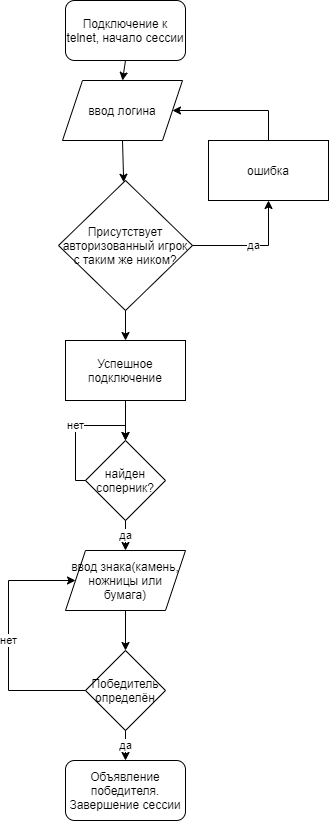

The diagram above was exported from draw.io. Its source (the exported page's mxGraphModel, read from the mxfile embedded in the PNG):
<mxGraphModel dx="854" dy="393" grid="1" gridSize="10" guides="1" tooltips="1" connect="1" arrows="1" fold="1" page="1" pageScale="1" pageWidth="827" pageHeight="1169" math="0" shadow="0">
  <root>
    <mxCell id="WIyWlLk6GJQsqaUBKTNV-0" />
    <mxCell id="WIyWlLk6GJQsqaUBKTNV-1" parent="WIyWlLk6GJQsqaUBKTNV-0" />
    <mxCell id="HuQyRcvIfk-JwWIN7ZZg-0" value="ввод логина&lt;br&gt;" style="shape=parallelogram;perimeter=parallelogramPerimeter;whiteSpace=wrap;html=1;fixedSize=1;fontFamily=Helvetica;fontSize=12;fontColor=default;align=center;strokeColor=default;fillColor=default;" vertex="1" parent="WIyWlLk6GJQsqaUBKTNV-1">
      <mxGeometry x="294" y="90" width="120" height="60" as="geometry" />
    </mxCell>
    <mxCell id="HuQyRcvIfk-JwWIN7ZZg-1" value="" style="endArrow=classic;html=1;rounded=0;exitX=0.5;exitY=1;exitDx=0;exitDy=0;" edge="1" parent="WIyWlLk6GJQsqaUBKTNV-1" source="HuQyRcvIfk-JwWIN7ZZg-0" target="HuQyRcvIfk-JwWIN7ZZg-2">
      <mxGeometry width="50" height="50" relative="1" as="geometry">
        <mxPoint x="390" y="200" as="sourcePoint" />
        <mxPoint x="440" y="150" as="targetPoint" />
      </mxGeometry>
    </mxCell>
    <mxCell id="HuQyRcvIfk-JwWIN7ZZg-2" value="Присутствует авторизованный игрок с таким же ником?" style="rhombus;whiteSpace=wrap;html=1;" vertex="1" parent="WIyWlLk6GJQsqaUBKTNV-1">
      <mxGeometry x="290" y="190" width="134" height="130" as="geometry" />
    </mxCell>
    <mxCell id="HuQyRcvIfk-JwWIN7ZZg-3" value="да" style="endArrow=classic;html=1;rounded=0;exitX=1;exitY=0.5;exitDx=0;exitDy=0;edgeStyle=orthogonalEdgeStyle;" edge="1" parent="WIyWlLk6GJQsqaUBKTNV-1" source="HuQyRcvIfk-JwWIN7ZZg-2" target="HuQyRcvIfk-JwWIN7ZZg-4">
      <mxGeometry width="50" height="50" relative="1" as="geometry">
        <mxPoint x="390" y="180" as="sourcePoint" />
        <mxPoint x="520" y="180" as="targetPoint" />
        <Array as="points">
          <mxPoint x="500" y="255" />
        </Array>
      </mxGeometry>
    </mxCell>
    <mxCell id="HuQyRcvIfk-JwWIN7ZZg-4" value="ошибка" style="rounded=0;whiteSpace=wrap;html=1;fontFamily=Helvetica;fontSize=12;fontColor=default;align=center;strokeColor=default;fillColor=default;" vertex="1" parent="WIyWlLk6GJQsqaUBKTNV-1">
      <mxGeometry x="440" y="150" width="120" height="60" as="geometry" />
    </mxCell>
    <mxCell id="HuQyRcvIfk-JwWIN7ZZg-5" value="" style="endArrow=classic;html=1;rounded=0;exitX=0.5;exitY=0;exitDx=0;exitDy=0;entryX=1;entryY=0.5;entryDx=0;entryDy=0;edgeStyle=orthogonalEdgeStyle;" edge="1" parent="WIyWlLk6GJQsqaUBKTNV-1" source="HuQyRcvIfk-JwWIN7ZZg-4" target="HuQyRcvIfk-JwWIN7ZZg-0">
      <mxGeometry width="50" height="50" relative="1" as="geometry">
        <mxPoint x="390" y="180" as="sourcePoint" />
        <mxPoint x="440" y="130" as="targetPoint" />
      </mxGeometry>
    </mxCell>
    <mxCell id="HuQyRcvIfk-JwWIN7ZZg-6" value="" style="endArrow=classic;html=1;rounded=0;exitX=0.5;exitY=1;exitDx=0;exitDy=0;" edge="1" parent="WIyWlLk6GJQsqaUBKTNV-1" source="HuQyRcvIfk-JwWIN7ZZg-2" target="HuQyRcvIfk-JwWIN7ZZg-7">
      <mxGeometry width="50" height="50" relative="1" as="geometry">
        <mxPoint x="390" y="370" as="sourcePoint" />
        <mxPoint x="357" y="360" as="targetPoint" />
      </mxGeometry>
    </mxCell>
    <mxCell id="HuQyRcvIfk-JwWIN7ZZg-7" value="Успешное подключение" style="rounded=0;whiteSpace=wrap;html=1;fontFamily=Helvetica;fontSize=12;fontColor=default;align=center;strokeColor=default;fillColor=default;" vertex="1" parent="WIyWlLk6GJQsqaUBKTNV-1">
      <mxGeometry x="297" y="350" width="120" height="60" as="geometry" />
    </mxCell>
    <mxCell id="HuQyRcvIfk-JwWIN7ZZg-8" value="" style="endArrow=classic;html=1;rounded=0;exitX=0.5;exitY=1;exitDx=0;exitDy=0;" edge="1" parent="WIyWlLk6GJQsqaUBKTNV-1" source="HuQyRcvIfk-JwWIN7ZZg-7">
      <mxGeometry width="50" height="50" relative="1" as="geometry">
        <mxPoint x="380" y="360" as="sourcePoint" />
        <mxPoint x="357" y="450" as="targetPoint" />
      </mxGeometry>
    </mxCell>
    <mxCell id="HuQyRcvIfk-JwWIN7ZZg-9" value="найден соперник?" style="rhombus;whiteSpace=wrap;html=1;" vertex="1" parent="WIyWlLk6GJQsqaUBKTNV-1">
      <mxGeometry x="317" y="450" width="80" height="80" as="geometry" />
    </mxCell>
    <mxCell id="HuQyRcvIfk-JwWIN7ZZg-10" value="да" style="endArrow=classic;html=1;rounded=0;exitX=0.5;exitY=1;exitDx=0;exitDy=0;" edge="1" parent="WIyWlLk6GJQsqaUBKTNV-1" source="HuQyRcvIfk-JwWIN7ZZg-9">
      <mxGeometry width="50" height="50" relative="1" as="geometry">
        <mxPoint x="380" y="490" as="sourcePoint" />
        <mxPoint x="357" y="560" as="targetPoint" />
      </mxGeometry>
    </mxCell>
    <mxCell id="HuQyRcvIfk-JwWIN7ZZg-11" value="нет" style="endArrow=classic;html=1;rounded=0;exitX=0;exitY=0.5;exitDx=0;exitDy=0;edgeStyle=orthogonalEdgeStyle;" edge="1" parent="WIyWlLk6GJQsqaUBKTNV-1" source="HuQyRcvIfk-JwWIN7ZZg-9" target="HuQyRcvIfk-JwWIN7ZZg-9">
      <mxGeometry width="50" height="50" relative="1" as="geometry">
        <mxPoint x="380" y="490" as="sourcePoint" />
        <mxPoint x="357" y="420" as="targetPoint" />
        <Array as="points">
          <mxPoint x="307" y="490" />
          <mxPoint x="307" y="435" />
          <mxPoint x="357" y="435" />
        </Array>
      </mxGeometry>
    </mxCell>
    <mxCell id="HuQyRcvIfk-JwWIN7ZZg-16" value="ввод знака(камень, ножницы или бумага)" style="shape=parallelogram;perimeter=parallelogramPerimeter;whiteSpace=wrap;html=1;fixedSize=1;" vertex="1" parent="WIyWlLk6GJQsqaUBKTNV-1">
      <mxGeometry x="297" y="560" width="120" height="60" as="geometry" />
    </mxCell>
    <mxCell id="HuQyRcvIfk-JwWIN7ZZg-17" value="Победитель определён" style="rhombus;whiteSpace=wrap;html=1;" vertex="1" parent="WIyWlLk6GJQsqaUBKTNV-1">
      <mxGeometry x="317" y="660" width="80" height="80" as="geometry" />
    </mxCell>
    <mxCell id="HuQyRcvIfk-JwWIN7ZZg-18" value="" style="endArrow=classic;html=1;rounded=0;exitX=0.5;exitY=1;exitDx=0;exitDy=0;entryX=0.5;entryY=0;entryDx=0;entryDy=0;" edge="1" parent="WIyWlLk6GJQsqaUBKTNV-1" source="HuQyRcvIfk-JwWIN7ZZg-16" target="HuQyRcvIfk-JwWIN7ZZg-17">
      <mxGeometry width="50" height="50" relative="1" as="geometry">
        <mxPoint x="380" y="540" as="sourcePoint" />
        <mxPoint x="430" y="490" as="targetPoint" />
      </mxGeometry>
    </mxCell>
    <mxCell id="HuQyRcvIfk-JwWIN7ZZg-19" value="да" style="endArrow=classic;html=1;rounded=0;exitX=0.5;exitY=1;exitDx=0;exitDy=0;" edge="1" parent="WIyWlLk6GJQsqaUBKTNV-1" source="HuQyRcvIfk-JwWIN7ZZg-17">
      <mxGeometry width="50" height="50" relative="1" as="geometry">
        <mxPoint x="380" y="780" as="sourcePoint" />
        <mxPoint x="357" y="770" as="targetPoint" />
      </mxGeometry>
    </mxCell>
    <mxCell id="HuQyRcvIfk-JwWIN7ZZg-20" value="Объявление победителя.&lt;br&gt;Завершение сессии" style="rounded=1;whiteSpace=wrap;html=1;" vertex="1" parent="WIyWlLk6GJQsqaUBKTNV-1">
      <mxGeometry x="297" y="770" width="120" height="60" as="geometry" />
    </mxCell>
    <mxCell id="HuQyRcvIfk-JwWIN7ZZg-21" value="Подключение к telnet, начало сессии" style="rounded=1;whiteSpace=wrap;html=1;" vertex="1" parent="WIyWlLk6GJQsqaUBKTNV-1">
      <mxGeometry x="297" y="10" width="120" height="60" as="geometry" />
    </mxCell>
    <mxCell id="HuQyRcvIfk-JwWIN7ZZg-22" value="" style="endArrow=classic;html=1;rounded=0;exitX=0.5;exitY=1;exitDx=0;exitDy=0;entryX=0.5;entryY=0;entryDx=0;entryDy=0;" edge="1" parent="WIyWlLk6GJQsqaUBKTNV-1" source="HuQyRcvIfk-JwWIN7ZZg-21" target="HuQyRcvIfk-JwWIN7ZZg-0">
      <mxGeometry width="50" height="50" relative="1" as="geometry">
        <mxPoint x="380" y="190" as="sourcePoint" />
        <mxPoint x="430" y="140" as="targetPoint" />
      </mxGeometry>
    </mxCell>
    <mxCell id="HuQyRcvIfk-JwWIN7ZZg-23" value="нет" style="endArrow=classic;html=1;rounded=0;exitX=0;exitY=0.5;exitDx=0;exitDy=0;entryX=0;entryY=0.5;entryDx=0;entryDy=0;edgeStyle=orthogonalEdgeStyle;" edge="1" parent="WIyWlLk6GJQsqaUBKTNV-1" source="HuQyRcvIfk-JwWIN7ZZg-17" target="HuQyRcvIfk-JwWIN7ZZg-16">
      <mxGeometry width="50" height="50" relative="1" as="geometry">
        <mxPoint x="380" y="670" as="sourcePoint" />
        <mxPoint x="430" y="620" as="targetPoint" />
        <Array as="points">
          <mxPoint x="240" y="700" />
          <mxPoint x="240" y="590" />
        </Array>
      </mxGeometry>
    </mxCell>
  </root>
</mxGraphModel>